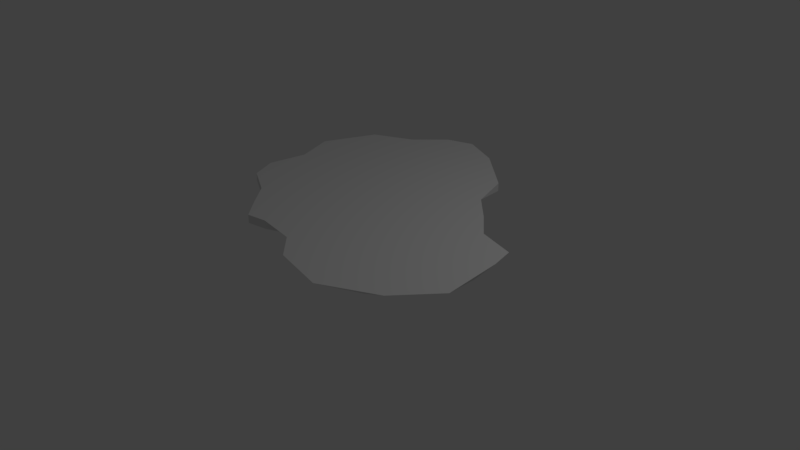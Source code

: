 # Source: simple-puddle.blend  (saved by Blender 2.78.0; exported with 4.5.12 LTS)
import bpy
from mathutils import Matrix  # noqa: F401  (used for matrix-valued properties, if any)

bpy.ops.wm.read_factory_settings(use_empty=True)
scene = bpy.context.scene
scene.name = 'Scene'

# ---- collections
col_collection_1 = bpy.data.collections.new('Collection 1'); scene.collection.children.link(col_collection_1)

# ---- materials (node trees are filled in below, after node groups)
mat_material = bpy.data.materials.new('Material')
mat_material.alpha_threshold = 0.0
mat_material.use_transparent_shadow = False
mat_material.roughness = 0.5
mat_material.line_color = (0.0, 0.0, 0.0, 1.0)

# ---- material node trees

# ---- world
world_world = bpy.data.worlds.new('World'); scene.world = world_world
world_world.color = (0.05088, 0.05088, 0.05088)
world_world.use_sun_shadow = False
world_world.sun_shadow_jitter_overblur = 0.0
world_world.cycles.sampling_method = 'MANUAL'

# ---- cameras
cam_camera = bpy.data.cameras.new('Camera')
cam_camera.clip_end = 100.0
cam_camera.lens = 35.0
cam_camera.sensor_width = 32.0
cam_camera.sensor_height = 18.0
cam_camera.ortho_scale = 7.314
cam_camera.dof.focus_distance = 0.0
cam_camera.dof.aperture_fstop = 128.0

# ---- lights
light_lamp = bpy.data.lights.new('Lamp', 'POINT')
light_lamp.transmission_factor = 0.0
light_lamp.cutoff_distance = 30.0
light_lamp.energy = 100.0
light_lamp.shadow_buffer_clip_start = 1.001
light_lamp.shadow_soft_size = 0.1
light_lamp.shadow_maximum_resolution = 0.006
light_lamp.use_absolute_resolution = True

# ---- meshes
me_cube = bpy.data.meshes.new('Cube')
me_cube.from_pydata([(2.384e-07, 1.905, 1.0), (-1.192e-07, -1.788e-07, 1.0), (-1.272, 1.788e-07, 1.0), (1.623, 0.3223, 1.0), (1.123, 1.155, 1.0), (0.8639, -0.9911, 1.0), (-1.184, -0.8318, 1.0), (-1.344, 0.81, 1.0), (-5.364e-07, -1.551, 1.0), (-3.278e-07, -0.5, 1.0), (-1.343, -0.5, 1.0), (1.171, -0.5, 1.0), (5.96e-08, 0.5, 1.0), (1.296, 0.6396, 1.0), (-1.468, 0.5, 1.0), (0.5, -1.614, 1.0), (0.5, 1.688, 1.0), (0.5, -3.576e-07, 1.0), (0.5, -0.5, 1.0), (0.5, 0.5, 1.0), (-0.5, 0.0, 1.0), (-0.6892, 1.425, 1.0), (-0.5, -1.343, 1.0), (-0.5, -0.5, 1.0), (-0.5, 0.5, 1.0), (-1.192, 1.182, 1.0), (-0.7595, -1.057, 1.0), (-0.8786, 8.941e-08, 1.0), (-0.8231, -0.5, 1.0), (-0.9839, 0.5, 1.0), (-0.25, 0.1477, 1.0), (-0.25, -0.3523, 1.0), (-0.25, 0.6477, 1.0), (-0.3446, 1.786, 1.0), (-0.25, -1.6, 1.0), (2.384e-07, 1.905, 0.8963), (1.351, -1.334, 1.0), (-1.272, 1.788e-07, 0.8963), (1.424, -5.364e-07, 0.8963), (1.123, 1.155, 0.8963), (0.8639, -0.9911, 0.8963), (-1.184, -0.8318, 0.8963), (-1.344, 0.81, 0.8963), (-5.364e-07, -1.551, 0.8963), (1.912, -0.0009282, 1.0), (-1.343, -0.5, 0.8963), (1.171, -0.5, 0.8963), (0.8043, -1.89, 1.0), (1.296, 0.5, 0.8963), (-1.468, 0.5, 0.8963), (0.5, -1.336, 0.8963), (0.5, 1.688, 0.8963), (0.9873, -1.679, 0.8963), (1.912, -0.343, 0.8963), (1.658, -0.843, 0.8963), (1.839, -1.677, 0.8963), (-0.6892, 1.425, 0.8963), (-0.5, -1.343, 0.8963), (2.399, -0.686, 0.8963), (1.475, -2.022, 1.0), (-1.192, 1.182, 0.8963), (-0.7595, -1.057, 0.8963), (2.529, -1.186, 1.0), (2.13, -1.677, 1.0), (2.451, -0.422, 1.0), (1.351, -1.334, 0.8963), (1.475, -1.822, 0.8963), (2.145, -1.186, 0.8963), (-0.3446, 1.786, 0.8963), (-0.25, -1.6, 0.8963), (1.658, -0.843, 1.0), (1.74, -1.506, 1.0), (1.231, -1.75, 0.8963), (1.595, -1.506, 0.8963), (1.902, -1.014, 0.8963), (2.382, -0.1312, 1.0), (2.155, -0.5145, 0.8963), (1.139, -1.956, 1.0), (2.094, -1.014, 1.0)], [], [(17, 18, 9, 1), (28, 26, 6, 10), (27, 28, 10, 2), (19, 17, 1, 12), (29, 27, 2, 14), (18, 15, 8, 9), (25, 29, 14, 7), (16, 19, 12, 0), (4, 13, 19, 16), (11, 5, 15, 18), (13, 3, 17, 19), (3, 11, 18, 17), (33, 32, 24, 21), (32, 30, 20, 24), (30, 31, 23, 20), (31, 34, 22, 23), (21, 24, 29, 25), (24, 20, 27, 29), (20, 23, 28, 27), (23, 22, 26, 28), (9, 8, 34, 31), (1, 9, 31, 30), (12, 1, 30, 32), (0, 12, 32, 33), (70, 44, 75, 78), (62, 64, 58, 67), (59, 63, 55, 66), (52, 47, 77, 72), (74, 73, 55, 67), (36, 70, 78, 71), (63, 62, 67, 55), (40, 50, 52, 65), (11, 3, 44, 70), (46, 40, 65, 54), (47, 36, 71, 77), (44, 53, 76, 75), (5, 11, 70, 36), (15, 5, 36, 47), (3, 38, 53, 44), (38, 46, 54, 53), (72, 77, 59, 66), (73, 72, 66, 55), (78, 75, 64, 62), (75, 76, 58, 64), (53, 54, 74, 76), (65, 52, 72, 73), (54, 65, 73, 74), (50, 15, 47, 52), (0, 33, 68, 35), (77, 71, 63, 59), (4, 16, 51, 39), (34, 8, 43, 69), (25, 7, 42, 60), (8, 15, 50, 43), (33, 21, 56, 68), (6, 26, 61, 41), (21, 25, 60, 56), (16, 0, 35, 51), (13, 4, 39, 48), (22, 34, 69, 57), (7, 14, 49, 42), (26, 22, 57, 61), (14, 2, 37, 49), (10, 6, 41, 45), (2, 10, 45, 37), (76, 74, 67, 58), (3, 13, 48, 38), (71, 78, 62, 63), (43, 50, 40, 46, 38, 48, 39, 51, 35, 68, 56, 60, 42, 49, 37, 45, 41, 61, 57, 69)])
me_cube.materials.append(mat_material)
me_cube.use_remesh_preserve_volume = False
me_cube.use_remesh_preserve_attributes = False
me_cube.use_mirror_vertex_groups = False
me_cube.update()

# ---- objects
ob_cube = bpy.data.objects.new('Cube', me_cube)
ob_lamp = bpy.data.objects.new('Lamp', light_lamp)
ob_camera = bpy.data.objects.new('Camera', cam_camera)

# ---- transforms, parenting, visibility, modifiers, constraints
ob_cube.location = (0.0, 0.0, 0.0)
ob_cube.lock_rotations_4d = False
ob_cube.empty_display_type = 'ARROWS'
ob_cube.lineart.crease_threshold = 0.0
ob_lamp.location = (4.076, 1.005, 5.904)
ob_lamp.rotation_euler = (0.6503, 0.05522, 1.866)
ob_lamp.lock_rotations_4d = False
ob_lamp.empty_display_type = 'ARROWS'
ob_lamp.color = (0.0, 0.0, 0.0, 0.0)
ob_lamp.lineart.crease_threshold = 0.0
ob_camera.location = (7.481, -6.508, 5.344)
ob_camera.rotation_euler = (1.109, 0.0, 0.8149)
ob_camera.lock_rotations_4d = False
ob_camera.empty_display_type = 'ARROWS'
ob_camera.color = (0.0, 0.0, 0.0, 0.0)
ob_camera.display_type = 'WIRE'
ob_camera.lineart.crease_threshold = 0.0

# ---- collection membership
col_collection_1.objects.link(ob_cube)
col_collection_1.objects.link(ob_lamp)
col_collection_1.objects.link(ob_camera)

# ---- scene / render settings (as saved in the file)
scene.camera = ob_camera
scene.frame_start = 1; scene.frame_end = 250; scene.frame_set(1)
scene.render.engine = 'BLENDER_EEVEE_NEXT'
scene.render.resolution_percentage = 50
scene.render.dither_intensity = 0.0
scene.cycles.use_denoising = False
scene.cycles.samples = 128
scene.cycles.sampling_pattern = 'TABULATED_SOBOL'
scene.cycles.light_sampling_threshold = 0.0
scene.cycles.use_adaptive_sampling = False
scene.cycles.use_light_tree = False
scene.cycles.blur_glossy = 0.0
scene.cycles.sample_clamp_indirect = 0.0
scene.view_settings.view_transform = 'Standard'
bpy.context.view_layer.update()
